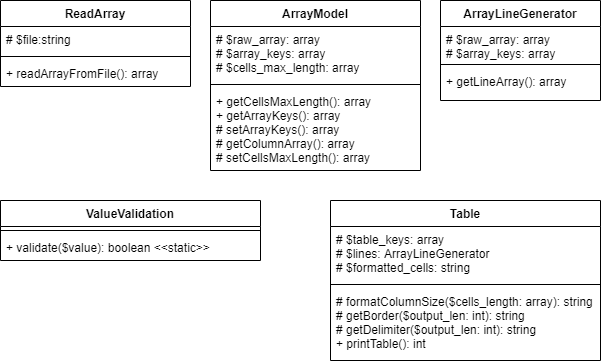

The diagram above was exported from draw.io. Its source (the exported page's mxGraphModel, read from the mxfile embedded in the PNG):
<mxGraphModel dx="868" dy="482" grid="1" gridSize="10" guides="1" tooltips="1" connect="1" arrows="1" fold="1" page="1" pageScale="1" pageWidth="827" pageHeight="1169" background="none" math="0" shadow="0">
  <root>
    <mxCell id="0" />
    <mxCell id="1" parent="0" />
    <mxCell id="iQO84-bQzmLY0Lt8EC1P-1" value="ReadArray" style="swimlane;fontStyle=1;align=center;verticalAlign=top;childLayout=stackLayout;horizontal=1;startSize=26;horizontalStack=0;resizeParent=1;resizeParentMax=0;resizeLast=0;collapsible=1;marginBottom=0;" vertex="1" parent="1">
      <mxGeometry x="10" y="110" width="190" height="86" as="geometry">
        <mxRectangle x="70" y="110" width="90" height="26" as="alternateBounds" />
      </mxGeometry>
    </mxCell>
    <mxCell id="iQO84-bQzmLY0Lt8EC1P-2" value="# $file:string" style="text;strokeColor=none;fillColor=none;align=left;verticalAlign=top;spacingLeft=4;spacingRight=4;overflow=hidden;rotatable=0;points=[[0,0.5],[1,0.5]];portConstraint=eastwest;" vertex="1" parent="iQO84-bQzmLY0Lt8EC1P-1">
      <mxGeometry y="26" width="190" height="26" as="geometry" />
    </mxCell>
    <mxCell id="iQO84-bQzmLY0Lt8EC1P-3" value="" style="line;strokeWidth=1;fillColor=none;align=left;verticalAlign=middle;spacingTop=-1;spacingLeft=3;spacingRight=3;rotatable=0;labelPosition=right;points=[];portConstraint=eastwest;" vertex="1" parent="iQO84-bQzmLY0Lt8EC1P-1">
      <mxGeometry y="52" width="190" height="8" as="geometry" />
    </mxCell>
    <mxCell id="iQO84-bQzmLY0Lt8EC1P-4" value="+ readArrayFromFile(): array" style="text;strokeColor=none;fillColor=none;align=left;verticalAlign=top;spacingLeft=4;spacingRight=4;overflow=hidden;rotatable=0;points=[[0,0.5],[1,0.5]];portConstraint=eastwest;" vertex="1" parent="iQO84-bQzmLY0Lt8EC1P-1">
      <mxGeometry y="60" width="190" height="26" as="geometry" />
    </mxCell>
    <mxCell id="iQO84-bQzmLY0Lt8EC1P-8" value="ArrayModel" style="swimlane;fontStyle=1;align=center;verticalAlign=top;childLayout=stackLayout;horizontal=1;startSize=26;horizontalStack=0;resizeParent=1;resizeParentMax=0;resizeLast=0;collapsible=1;marginBottom=0;" vertex="1" parent="1">
      <mxGeometry x="220" y="110" width="210" height="170" as="geometry" />
    </mxCell>
    <mxCell id="iQO84-bQzmLY0Lt8EC1P-9" value="# $raw_array: array&#10;# $array_keys: array&#10;# $cells_max_length: array" style="text;strokeColor=none;fillColor=none;align=left;verticalAlign=top;spacingLeft=4;spacingRight=4;overflow=hidden;rotatable=0;points=[[0,0.5],[1,0.5]];portConstraint=eastwest;" vertex="1" parent="iQO84-bQzmLY0Lt8EC1P-8">
      <mxGeometry y="26" width="210" height="54" as="geometry" />
    </mxCell>
    <mxCell id="iQO84-bQzmLY0Lt8EC1P-10" value="" style="line;strokeWidth=1;fillColor=none;align=left;verticalAlign=middle;spacingTop=-1;spacingLeft=3;spacingRight=3;rotatable=0;labelPosition=right;points=[];portConstraint=eastwest;" vertex="1" parent="iQO84-bQzmLY0Lt8EC1P-8">
      <mxGeometry y="80" width="210" height="8" as="geometry" />
    </mxCell>
    <mxCell id="iQO84-bQzmLY0Lt8EC1P-11" value="+ getCellsMaxLength(): array&#10;+ getArrayKeys(): array&#10;# setArrayKeys(): array&#10;# getColumnArray(): array&#10;# setCellsMaxLength(): array" style="text;strokeColor=none;fillColor=none;align=left;verticalAlign=top;spacingLeft=4;spacingRight=4;overflow=hidden;rotatable=0;points=[[0,0.5],[1,0.5]];portConstraint=eastwest;" vertex="1" parent="iQO84-bQzmLY0Lt8EC1P-8">
      <mxGeometry y="88" width="210" height="82" as="geometry" />
    </mxCell>
    <mxCell id="iQO84-bQzmLY0Lt8EC1P-12" value="ArrayLineGenerator" style="swimlane;fontStyle=1;align=center;verticalAlign=top;childLayout=stackLayout;horizontal=1;startSize=26;horizontalStack=0;resizeParent=1;resizeParentMax=0;resizeLast=0;collapsible=1;marginBottom=0;" vertex="1" parent="1">
      <mxGeometry x="450" y="110" width="160" height="100" as="geometry" />
    </mxCell>
    <mxCell id="iQO84-bQzmLY0Lt8EC1P-13" value="# $raw_array: array&#10;# $array_keys: array" style="text;strokeColor=none;fillColor=none;align=left;verticalAlign=top;spacingLeft=4;spacingRight=4;overflow=hidden;rotatable=0;points=[[0,0.5],[1,0.5]];portConstraint=eastwest;" vertex="1" parent="iQO84-bQzmLY0Lt8EC1P-12">
      <mxGeometry y="26" width="160" height="34" as="geometry" />
    </mxCell>
    <mxCell id="iQO84-bQzmLY0Lt8EC1P-14" value="" style="line;strokeWidth=1;fillColor=none;align=left;verticalAlign=middle;spacingTop=-1;spacingLeft=3;spacingRight=3;rotatable=0;labelPosition=right;points=[];portConstraint=eastwest;" vertex="1" parent="iQO84-bQzmLY0Lt8EC1P-12">
      <mxGeometry y="60" width="160" height="8" as="geometry" />
    </mxCell>
    <mxCell id="iQO84-bQzmLY0Lt8EC1P-15" value="+ getLineArray(): array" style="text;strokeColor=none;fillColor=none;align=left;verticalAlign=top;spacingLeft=4;spacingRight=4;overflow=hidden;rotatable=0;points=[[0,0.5],[1,0.5]];portConstraint=eastwest;" vertex="1" parent="iQO84-bQzmLY0Lt8EC1P-12">
      <mxGeometry y="68" width="160" height="32" as="geometry" />
    </mxCell>
    <mxCell id="iQO84-bQzmLY0Lt8EC1P-16" value="ValueValidation" style="swimlane;fontStyle=1;align=center;verticalAlign=top;childLayout=stackLayout;horizontal=1;startSize=26;horizontalStack=0;resizeParent=1;resizeParentMax=0;resizeLast=0;collapsible=1;marginBottom=0;" vertex="1" parent="1">
      <mxGeometry x="10" y="310" width="260" height="60" as="geometry" />
    </mxCell>
    <mxCell id="iQO84-bQzmLY0Lt8EC1P-18" value="" style="line;strokeWidth=1;fillColor=none;align=left;verticalAlign=middle;spacingTop=-1;spacingLeft=3;spacingRight=3;rotatable=0;labelPosition=right;points=[];portConstraint=eastwest;" vertex="1" parent="iQO84-bQzmLY0Lt8EC1P-16">
      <mxGeometry y="26" width="260" height="8" as="geometry" />
    </mxCell>
    <mxCell id="iQO84-bQzmLY0Lt8EC1P-19" value="+ validate($value): boolean &lt;&lt;static&gt;&gt;" style="text;strokeColor=none;fillColor=none;align=left;verticalAlign=top;spacingLeft=4;spacingRight=4;overflow=hidden;rotatable=0;points=[[0,0.5],[1,0.5]];portConstraint=eastwest;" vertex="1" parent="iQO84-bQzmLY0Lt8EC1P-16">
      <mxGeometry y="34" width="260" height="26" as="geometry" />
    </mxCell>
    <mxCell id="iQO84-bQzmLY0Lt8EC1P-20" value="Table" style="swimlane;fontStyle=1;align=center;verticalAlign=top;childLayout=stackLayout;horizontal=1;startSize=26;horizontalStack=0;resizeParent=1;resizeParentMax=0;resizeLast=0;collapsible=1;marginBottom=0;" vertex="1" parent="1">
      <mxGeometry x="340" y="310" width="270" height="160" as="geometry" />
    </mxCell>
    <mxCell id="iQO84-bQzmLY0Lt8EC1P-21" value="# $table_keys: array&#10;# $lines: ArrayLineGenerator&#10;# $formatted_cells: string" style="text;strokeColor=none;fillColor=none;align=left;verticalAlign=top;spacingLeft=4;spacingRight=4;overflow=hidden;rotatable=0;points=[[0,0.5],[1,0.5]];portConstraint=eastwest;" vertex="1" parent="iQO84-bQzmLY0Lt8EC1P-20">
      <mxGeometry y="26" width="270" height="54" as="geometry" />
    </mxCell>
    <mxCell id="iQO84-bQzmLY0Lt8EC1P-22" value="" style="line;strokeWidth=1;fillColor=none;align=left;verticalAlign=middle;spacingTop=-1;spacingLeft=3;spacingRight=3;rotatable=0;labelPosition=right;points=[];portConstraint=eastwest;" vertex="1" parent="iQO84-bQzmLY0Lt8EC1P-20">
      <mxGeometry y="80" width="270" height="8" as="geometry" />
    </mxCell>
    <mxCell id="iQO84-bQzmLY0Lt8EC1P-23" value="# formatColumnSize($cells_length: array): string&#10;# getBorder($output_len: int): string&#10;# getDelimiter($output_len: int): string&#10;+ printTable(): int" style="text;strokeColor=none;fillColor=none;align=left;verticalAlign=top;spacingLeft=4;spacingRight=4;overflow=hidden;rotatable=0;points=[[0,0.5],[1,0.5]];portConstraint=eastwest;" vertex="1" parent="iQO84-bQzmLY0Lt8EC1P-20">
      <mxGeometry y="88" width="270" height="72" as="geometry" />
    </mxCell>
  </root>
</mxGraphModel>